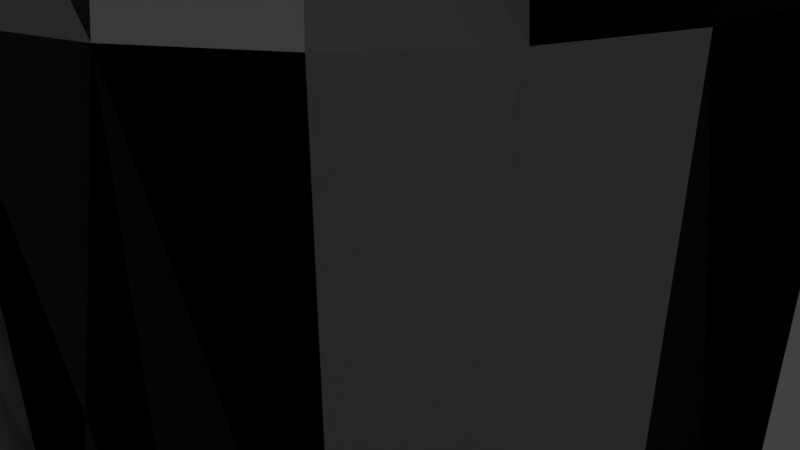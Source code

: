# Source: Model.blend  (saved by Blender 2.79.0; exported with 4.5.12 LTS)
import bpy
from mathutils import Matrix  # noqa: F401  (used for matrix-valued properties, if any)

bpy.ops.wm.read_factory_settings(use_empty=True)
scene = bpy.context.scene
scene.name = 'Scene'

# ---- collections
col_collection_1 = bpy.data.collections.new('Collection 1'); scene.collection.children.link(col_collection_1)

# ---- materials (node trees are filled in below, after node groups)
mat_ludo = bpy.data.materials.new('Ludo')
mat_ludo.alpha_threshold = 0.0
mat_ludo.use_transparent_shadow = False
mat_ludo.roughness = 0.5

# ---- material node trees
mat_ludo.use_nodes = True; mat_ludo.node_tree.nodes.clear()
_N = mat_ludo.node_tree.nodes; _L = mat_ludo.node_tree.links
n0 = _N.new('NodeUndefined'); n0.name = 'Ludo.Output'; n0.location = (630, 730)
n0.label = 'Output'
n0.inputs[1].default_value = 1.0
n1 = _N.new('NodeUndefined'); n1.name = 'Ludo.mainMaterial'; n1.location = (70, 680)
n1.label = 'mainMaterial'
n1.inputs[1].default_value = (0.0, 0.0, 0.0, 1.0)
n1.inputs[2].default_value = 0.0
n1.inputs[3].default_value = (0.0, 0.0, 0.0)
n2 = _N.new('NodeUndefined'); n2.name = 'Ludo.geometry'; n2.location = (-590, 260)
n2.label = 'geometry'
n3 = _N.new('NodeUndefined'); n3.name = 'Ludo.mainTex'; n3.location = (-380, 480)
n3.label = 'mainTex'
_L.new(n2.outputs[4], n3.inputs[0])
_L.new(n3.outputs[1], n1.inputs[0])
_L.new(n1.outputs[0], n0.inputs[0])

# ---- world
world_world = bpy.data.worlds.new('World'); scene.world = world_world
world_world.color = (0.05088, 0.05088, 0.05088)
world_world.use_sun_shadow = False
world_world.sun_shadow_jitter_overblur = 0.0
world_world.cycles.sampling_method = 'MANUAL'

# ---- cameras
cam_camera = bpy.data.cameras.new('Camera')
cam_camera.clip_end = 100.0
cam_camera.lens = 35.0
cam_camera.sensor_width = 32.0
cam_camera.sensor_height = 18.0
cam_camera.ortho_scale = 7.314
cam_camera.dof.focus_distance = 0.0
cam_camera.dof.aperture_fstop = 128.0

# ---- lights
light_lamp = bpy.data.lights.new('Lamp', 'POINT')
light_lamp.transmission_factor = 0.0
light_lamp.cutoff_distance = 30.0
light_lamp.energy = 100.0
light_lamp.shadow_buffer_clip_start = 1.001
light_lamp.shadow_soft_size = 0.1
light_lamp.shadow_maximum_resolution = 0.006
light_lamp.use_absolute_resolution = True

# ---- meshes
me_envelope = bpy.data.meshes.new('envelope')
me_envelope.from_pydata([(-0.5148, 0.001182, 8.948), (7.496e-05, 0.001217, 9.0), (-0.4973, 0.1344, 8.948), (-4.619, 0.0008947, 5.913), (-3.535, 0.0009703, 7.536), (-3.415, 0.916, 7.536), (-4.462, 1.196, 5.913), (-5.0, 0.0008684, 4.0), (-4.83, 1.295, 4.0), (-4.106, 0.000932, -4.613), (-5.0, 0.000869, -2.0), (-4.83, 1.295, -2.0), (-3.966, 1.064, -4.613), (-2.994, 0.00101, -6.771), (-2.892, 0.776, -6.771), (-0.9817, 0.001151, -8.933), (-2.994, 0.00101, -6.771), (-2.892, 0.776, -6.771), (-0.9483, 0.2553, -8.933), (7.984e-05, 0.00122, -9.0), (-0.8502, 0.4921, -8.933), (-2.593, 1.498, -6.771), (-2.892, 0.776, -6.771), (-3.966, 1.064, -4.613), (-3.556, 2.054, -4.613), (-2.593, 1.498, -6.771), (-4.33, 2.501, -2.0), (-4.462, 1.196, 5.913), (-4.001, 2.311, 5.913), (-4.33, 2.501, 4.0), (-3.415, 0.916, 7.536), (-3.062, 1.769, 7.536), (-0.4459, 0.2586, 8.948), (-0.364, 0.3653, 8.948), (-4.001, 2.311, 5.913), (-3.062, 1.769, 7.536), (-2.5, 2.501, 7.536), (-3.267, 3.267, 5.913), (-3.536, 3.537, 4.0), (-3.556, 2.054, -4.613), (-3.536, 3.537, -2.0), (-2.904, 2.905, -4.613), (-2.593, 1.498, -6.771), (-2.117, 2.118, -6.771), (-2.117, 2.118, -6.771), (-0.6942, 0.6954, -8.933), (-0.4909, 0.8515, -8.933), (-1.497, 2.594, -6.771), (-2.117, 2.118, -6.771), (-2.904, 2.905, -4.613), (-2.053, 3.557, -4.613), (-1.497, 2.594, -6.771), (-2.5, 4.331, -2.0), (-3.267, 3.267, 5.913), (-2.31, 4.002, 5.913), (-2.5, 4.331, 4.0), (-2.5, 2.501, 7.536), (-1.768, 3.063, 7.536), (-0.2574, 0.4471, 8.948), (-0.1332, 0.4986, 8.948), (-2.31, 4.002, 5.913), (-1.768, 3.063, 7.536), (-0.9152, 3.416, 7.536), (-1.196, 4.463, 5.913), (-1.294, 4.831, 4.0), (-2.053, 3.557, -4.613), (-1.294, 4.831, -2.0), (-1.063, 3.968, -4.613), (-1.497, 2.594, -6.771), (-0.7751, 2.893, -6.771), (-0.7751, 2.893, -6.771), (-0.2541, 0.9496, -8.933), (1.111e-05, 0.983, -8.933), (-0.0001299, 2.996, -6.771), (-0.7751, 2.893, -6.771), (-1.063, 3.968, -4.613), (-0.0002082, 4.108, -4.613), (-0.0001299, 2.996, -6.771), (-0.0002713, 5.001, -2.0), (-1.196, 4.463, 5.913), (-0.0002472, 4.621, 5.913), (-0.0002729, 5.001, 4.0), (-0.9152, 3.416, 7.536), (-0.0001721, 3.537, 7.536), (3.851e-05, 0.5161, 8.948), (0.1333, 0.4986, 8.948), (-0.0002472, 4.621, 5.913), (-0.0001721, 3.537, 7.536), (0.9149, 3.416, 7.536), (1.195, 4.463, 5.913), (-0.0002729, 5.001, 4.0), (1.294, 4.831, 4.0), (-0.0002082, 4.108, -4.613), (-0.0002713, 5.001, -2.0), (1.294, 4.831, -2.0), (1.063, 3.968, -4.613), (-0.0001299, 2.996, -6.771), (0.7749, 2.894, -6.771), (0.7749, 2.894, -6.771), (0.2541, 0.9496, -8.933), (0.4909, 0.8515, -8.933), (1.497, 2.594, -6.771), (0.7749, 2.894, -6.771), (1.063, 3.968, -4.613), (2.053, 3.558, -4.613), (1.497, 2.594, -6.771), (2.5, 4.332, -2.0), (1.195, 4.463, 5.913), (2.309, 4.002, 5.913), (2.5, 4.332, 4.0), (0.9149, 3.416, 7.536), (1.768, 3.063, 7.536), (0.2575, 0.4471, 8.948), (0.3641, 0.3653, 8.948), (2.309, 4.002, 5.913), (1.768, 3.063, 7.536), (2.5, 2.501, 7.536), (3.266, 3.268, 5.913), (3.535, 3.537, 4.0), (2.053, 3.558, -4.613), (3.535, 3.537, -2.0), (2.903, 2.905, -4.613), (1.497, 2.594, -6.771), (2.117, 2.119, -6.771), (2.117, 2.119, -6.771), (0.6943, 0.6955, -8.933), (0.8503, 0.4922, -8.933), (2.593, 1.499, -6.771), (2.117, 2.119, -6.771), (2.903, 2.905, -4.613), (3.556, 2.055, -4.613), (2.593, 1.499, -6.771), (4.33, 2.502, -2.0), (3.266, 3.268, 5.913), (4.0, 2.311, 5.913), (4.33, 2.502, 4.0), (2.5, 2.501, 7.536), (3.062, 1.769, 7.536), (0.446, 0.2587, 8.948), (0.4974, 0.1345, 8.948), (4.0, 2.311, 5.913), (3.062, 1.769, 7.536), (3.415, 0.9165, 7.536), (4.462, 1.197, 5.913), (4.83, 1.296, 4.0), (3.556, 2.055, -4.613), (4.83, 1.296, -2.0), (3.966, 1.064, -4.613), (2.593, 1.499, -6.771), (2.892, 0.7764, -6.771), (2.892, 0.7764, -6.771), (0.9484, 0.2554, -8.933), (0.9819, 0.001288, -8.933), (2.994, 0.001428, -6.771), (2.892, 0.7764, -6.771), (3.966, 1.064, -4.613), (4.106, 0.001506, -4.613), (2.994, 0.001428, -6.771), (5.0, 0.001567, -2.0), (4.462, 1.197, 5.913), (4.619, 0.00154, 5.913), (5.0, 0.001567, 4.0), (3.415, 0.9165, 7.536), (3.536, 0.001464, 7.536), (0.515, 0.001254, 8.948), (0.4974, -0.132, 8.948), (4.619, 0.00154, 5.913), (3.536, 0.001464, 7.536), (3.415, -0.9136, 7.536), (4.462, -1.194, 5.913), (4.83, -1.293, 4.0), (4.106, 0.001506, -4.613), (4.83, -1.293, -2.0), (3.967, -1.061, -4.613), (2.994, 0.001428, -6.771), (2.892, -0.7736, -6.771), (2.892, -0.7736, -6.771), (0.9485, -0.2528, -8.933), (0.8504, -0.4896, -8.933), (2.593, -1.496, -6.771), (2.892, -0.7736, -6.771), (3.967, -1.061, -4.613), (3.556, -2.052, -4.613), (2.593, -1.496, -6.771), (4.33, -2.498, -2.0), (4.462, -1.194, 5.913), (4.001, -2.308, 5.913), (4.33, -2.498, 4.0), (3.415, -0.9136, 7.536), (3.062, -1.766, 7.536), (0.446, -0.2562, 8.948), (0.3642, -0.3628, 8.948), (4.001, -2.308, 5.913), (3.062, -1.766, 7.536), (2.5, -2.499, 7.536), (3.267, -3.265, 5.913), (3.536, -3.534, 4.0), (3.556, -2.052, -4.613), (3.536, -3.534, -2.0), (2.904, -2.902, -4.613), (2.593, -1.496, -6.771), (2.118, -2.116, -6.771), (2.118, -2.116, -6.771), (0.6944, -0.693, -8.933), (0.491, -0.849, -8.933), (1.497, -2.592, -6.771), (2.118, -2.116, -6.771), (2.904, -2.902, -4.613), (2.053, -3.555, -4.613), (1.497, -2.592, -6.771), (2.5, -4.329, -2.0), (3.267, -3.265, 5.913), (2.31, -3.999, 5.913), (2.5, -4.329, 4.0), (2.5, -2.499, 7.536), (1.768, -3.061, 7.536), (0.2576, -0.4447, 8.948), (0.1334, -0.4961, 8.948), (2.31, -3.999, 5.913), (1.768, -3.061, 7.536), (0.9154, -3.414, 7.536), (1.196, -4.461, 5.913), (1.295, -4.828, 4.0), (2.053, -3.555, -4.613), (1.295, -4.828, -2.0), (1.063, -3.965, -4.613), (1.497, -2.592, -6.771), (0.7753, -2.891, -6.771), (0.7753, -2.891, -6.771), (0.2543, -0.9471, -8.933), (0.0001478, -0.9806, -8.933), (0.0002874, -2.993, -6.771), (0.7753, -2.891, -6.771), (1.063, -3.965, -4.613), (0.0003641, -4.105, -4.613), (0.0002874, -2.993, -6.771), (0.0004251, -4.999, -2.0), (1.196, -4.461, 5.913), (0.0003966, -4.618, 5.913), (0.0004235, -4.999, 4.0), (0.9154, -3.414, 7.536), (0.0003207, -3.534, 7.536), (0.0001102, -0.5137, 8.948), (-0.1332, -0.4961, 8.948), (0.0003966, -4.618, 5.913), (0.0003207, -3.534, 7.536), (-0.9148, -3.414, 7.536), (-1.195, -4.461, 5.913), (-1.294, -4.828, 4.0), (0.0003641, -4.105, -4.613), (-1.294, -4.828, -2.0), (-1.062, -3.965, -4.613), (0.0002874, -2.993, -6.771), (-0.7747, -2.891, -6.771), (-0.7747, -2.891, -6.771), (-0.254, -0.9472, -8.933), (-0.4908, -0.8491, -8.933), (-1.497, -2.592, -6.771), (-0.7747, -2.891, -6.771), (-1.062, -3.965, -4.613), (-2.053, -3.555, -4.613), (-1.497, -2.592, -6.771), (-2.5, -4.329, -2.0), (-1.195, -4.461, 5.913), (-2.309, -3.999, 5.913), (-2.5, -4.329, 4.0), (-0.9148, -3.414, 7.536), (-1.767, -3.061, 7.536), (-0.2573, -0.4447, 8.948), (-0.364, -0.3629, 8.948), (-2.309, -3.999, 5.913), (-1.767, -3.061, 7.536), (-2.5, -2.499, 7.536), (-3.266, -3.265, 5.913), (-3.535, -3.535, 4.0), (-2.053, -3.555, -4.613), (-3.535, -3.535, -2.0), (-2.903, -2.903, -4.613), (-1.497, -2.592, -6.771), (-2.117, -2.116, -6.771), (-2.117, -2.116, -6.771), (-0.6941, -0.6931, -8.933), (-0.8502, -0.4897, -8.933), (-2.593, -1.496, -6.771), (-2.117, -2.116, -6.771), (-2.903, -2.903, -4.613), (-3.556, -2.052, -4.613), (-2.593, -1.496, -6.771), (-4.33, -2.499, -2.0), (-3.266, -3.265, 5.913), (-4.0, -2.309, 5.913), (-4.33, -2.499, 4.0), (-2.5, -2.499, 7.536), (-3.062, -1.767, 7.536), (-0.4458, -0.2563, 8.948), (-0.4973, -0.1321, 8.948), (-4.0, -2.309, 5.913), (-3.062, -1.767, 7.536), (-3.415, -0.9141, 7.536), (-4.462, -1.195, 5.913), (-4.829, -1.293, 4.0), (-3.556, -2.052, -4.613), (-4.829, -1.293, -2.0), (-3.966, -1.062, -4.613), (-2.593, -1.496, -6.771), (-2.892, -0.774, -6.771), (-2.892, -0.774, -6.771), (-0.9483, -0.253, -8.933), (-2.892, -0.774, -6.771), (-3.966, -1.062, -4.613), (-4.106, 0.000932, -4.613), (-2.994, 0.00101, -6.771), (-4.462, -1.195, 5.913), (-4.619, 0.0008947, 5.913), (-3.415, -0.9141, 7.536), (-3.535, 0.0009703, 7.536), (-3.535, 0.0009703, 7.536), (-1.947, 0.001081, 8.449), (-1.881, 0.505, 8.449), (-3.415, 0.916, 7.536), (-1.686, 0.9746, 8.449), (-3.062, 1.769, 7.536), (-1.377, 1.378, 8.449), (-2.5, 2.501, 7.536), (-0.9736, 1.687, 8.449), (-1.768, 3.063, 7.536), (-0.504, 1.882, 8.449), (-0.9152, 3.416, 7.536), (-6.131e-05, 1.948, 8.449), (-0.0001721, 3.537, 7.536), (0.5039, 1.882, 8.449), (0.9149, 3.416, 7.536), (0.9735, 1.687, 8.449), (1.768, 3.063, 7.536), (1.377, 1.378, 8.449), (2.5, 2.501, 7.536), (1.686, 0.9748, 8.449), (3.062, 1.769, 7.536), (1.881, 0.5053, 8.449), (3.415, 0.9165, 7.536), (1.947, 0.001353, 8.449), (3.536, 0.001464, 7.536), (1.881, -0.5026, 8.449), (3.415, -0.9136, 7.536), (1.686, -0.9722, 8.449), (3.062, -1.766, 7.536), (1.377, -1.375, 8.449), (2.5, -2.499, 7.536), (0.9737, -1.685, 8.449), (1.768, -3.061, 7.536), (0.5041, -1.879, 8.449), (0.9154, -3.414, 7.536), (0.0002099, -1.946, 8.449), (0.0003207, -3.534, 7.536), (-0.5037, -1.879, 8.449), (-0.9148, -3.414, 7.536), (-0.9733, -1.685, 8.449), (-1.767, -3.061, 7.536), (-1.377, -1.376, 8.449), (-2.5, -2.499, 7.536), (-1.686, -0.9724, 8.449), (-3.062, -1.767, 7.536), (-1.881, -0.5028, 8.449), (-3.415, -0.9141, 7.536)], [], [(0, 1, 2), (4, 5, 3), (5, 6, 3), (3, 6, 7), (6, 8, 7), (10, 11, 9), (11, 12, 9), (9, 12, 13), (12, 14, 13), (16, 17, 15), (17, 18, 15), (15, 18, 19), (18, 20, 19), (17, 21, 18), (21, 20, 18), (23, 24, 22), (24, 25, 22), (11, 26, 23), (26, 24, 23), (27, 28, 8), (28, 29, 8), (30, 31, 27), (31, 28, 27), (1, 32, 2), (1, 33, 32), (35, 36, 34), (36, 37, 34), (34, 37, 29), (37, 38, 29), (26, 40, 39), (40, 41, 39), (39, 41, 42), (41, 43, 42), (21, 44, 20), (44, 45, 20), (20, 45, 19), (45, 46, 19), (44, 47, 45), (47, 46, 45), (49, 50, 48), (50, 51, 48), (40, 52, 49), (52, 50, 49), (53, 54, 38), (54, 55, 38), (56, 57, 53), (57, 54, 53), (1, 58, 33), (1, 59, 58), (61, 62, 60), (62, 63, 60), (60, 63, 55), (63, 64, 55), (52, 66, 65), (66, 67, 65), (65, 67, 68), (67, 69, 68), (47, 70, 46), (70, 71, 46), (46, 71, 19), (71, 72, 19), (70, 73, 71), (73, 72, 71), (75, 76, 74), (76, 77, 74), (66, 78, 75), (78, 76, 75), (79, 80, 64), (80, 81, 64), (82, 83, 79), (83, 80, 79), (1, 84, 59), (1, 85, 84), (87, 88, 86), (88, 89, 86), (86, 89, 90), (89, 91, 90), (93, 94, 92), (94, 95, 92), (92, 95, 96), (95, 97, 96), (73, 98, 72), (98, 99, 72), (72, 99, 19), (99, 100, 19), (98, 101, 99), (101, 100, 99), (103, 104, 102), (104, 105, 102), (94, 106, 103), (106, 104, 103), (107, 108, 91), (108, 109, 91), (110, 111, 107), (111, 108, 107), (1, 112, 85), (1, 113, 112), (115, 116, 114), (116, 117, 114), (114, 117, 109), (117, 118, 109), (106, 120, 119), (120, 121, 119), (119, 121, 122), (121, 123, 122), (101, 124, 100), (124, 125, 100), (100, 125, 19), (125, 126, 19), (124, 127, 125), (127, 126, 125), (129, 130, 128), (130, 131, 128), (120, 132, 129), (132, 130, 129), (133, 134, 118), (134, 135, 118), (136, 137, 133), (137, 134, 133), (1, 138, 113), (1, 139, 138), (141, 142, 140), (142, 143, 140), (140, 143, 135), (143, 144, 135), (132, 146, 145), (146, 147, 145), (145, 147, 148), (147, 149, 148), (127, 150, 126), (150, 151, 126), (126, 151, 19), (151, 152, 19), (150, 153, 151), (153, 152, 151), (155, 156, 154), (156, 157, 154), (146, 158, 155), (158, 156, 155), (159, 160, 144), (160, 161, 144), (162, 163, 159), (163, 160, 159), (1, 164, 139), (1, 165, 164), (167, 168, 166), (168, 169, 166), (166, 169, 161), (169, 170, 161), (158, 172, 171), (172, 173, 171), (171, 173, 174), (173, 175, 174), (153, 176, 152), (176, 177, 152), (152, 177, 19), (177, 178, 19), (176, 179, 177), (179, 178, 177), (181, 182, 180), (182, 183, 180), (172, 184, 181), (184, 182, 181), (185, 186, 170), (186, 187, 170), (188, 189, 185), (189, 186, 185), (1, 190, 165), (1, 191, 190), (193, 194, 192), (194, 195, 192), (192, 195, 187), (195, 196, 187), (184, 198, 197), (198, 199, 197), (197, 199, 200), (199, 201, 200), (179, 202, 178), (202, 203, 178), (178, 203, 19), (203, 204, 19), (202, 205, 203), (205, 204, 203), (207, 208, 206), (208, 209, 206), (198, 210, 207), (210, 208, 207), (211, 212, 196), (212, 213, 196), (214, 215, 211), (215, 212, 211), (1, 216, 191), (1, 217, 216), (219, 220, 218), (220, 221, 218), (218, 221, 213), (221, 222, 213), (210, 224, 223), (224, 225, 223), (223, 225, 226), (225, 227, 226), (205, 228, 204), (228, 229, 204), (204, 229, 19), (229, 230, 19), (228, 231, 229), (231, 230, 229), (233, 234, 232), (234, 235, 232), (224, 236, 233), (236, 234, 233), (237, 238, 222), (238, 239, 222), (240, 241, 237), (241, 238, 237), (1, 242, 217), (1, 243, 242), (245, 246, 244), (246, 247, 244), (244, 247, 239), (247, 248, 239), (236, 250, 249), (250, 251, 249), (249, 251, 252), (251, 253, 252), (231, 254, 230), (254, 255, 230), (230, 255, 19), (255, 256, 19), (254, 257, 255), (257, 256, 255), (259, 260, 258), (260, 261, 258), (250, 262, 259), (262, 260, 259), (263, 264, 248), (264, 265, 248), (266, 267, 263), (267, 264, 263), (1, 268, 243), (1, 269, 268), (271, 272, 270), (272, 273, 270), (270, 273, 265), (273, 274, 265), (262, 276, 275), (276, 277, 275), (275, 277, 278), (277, 279, 278), (257, 280, 256), (280, 281, 256), (256, 281, 19), (281, 282, 19), (280, 283, 281), (283, 282, 281), (285, 286, 284), (286, 287, 284), (276, 288, 285), (288, 286, 285), (289, 290, 274), (290, 291, 274), (292, 293, 289), (293, 290, 289), (1, 294, 269), (1, 295, 294), (297, 298, 296), (298, 299, 296), (296, 299, 291), (299, 300, 291), (288, 302, 301), (302, 303, 301), (301, 303, 304), (303, 305, 304), (283, 306, 282), (306, 307, 282), (282, 307, 19), (15, 19, 307), (15, 307, 16), (307, 306, 16), (309, 310, 308), (310, 311, 308), (302, 10, 309), (10, 310, 309), (312, 313, 300), (313, 7, 300), (314, 315, 312), (315, 313, 312), (1, 0, 295), (239, 248, 236), (248, 250, 236), (222, 239, 224), (239, 236, 224), (213, 222, 210), (222, 224, 210), (196, 213, 198), (213, 210, 198), (187, 196, 184), (196, 198, 184), (170, 187, 172), (187, 184, 172), (161, 170, 158), (170, 172, 158), (144, 161, 146), (161, 158, 146), (135, 144, 132), (144, 146, 132), (118, 135, 120), (135, 132, 120), (109, 118, 106), (118, 120, 106), (91, 109, 94), (109, 106, 94), (90, 91, 93), (91, 94, 93), (64, 81, 66), (81, 78, 66), (55, 64, 52), (64, 66, 52), (38, 55, 40), (55, 52, 40), (29, 38, 26), (38, 40, 26), (8, 29, 11), (29, 26, 11), (7, 8, 10), (8, 11, 10), (302, 300, 10), (300, 7, 10), (291, 300, 288), (300, 302, 288), (274, 291, 276), (291, 288, 276), (265, 274, 262), (274, 276, 262), (248, 265, 250), (265, 262, 250), (317, 318, 316), (318, 319, 316), (0, 2, 317), (2, 318, 317), (318, 320, 319), (320, 321, 319), (2, 32, 318), (32, 320, 318), (320, 322, 321), (322, 323, 321), (32, 33, 320), (33, 322, 320), (322, 324, 323), (324, 325, 323), (33, 58, 322), (58, 324, 322), (324, 326, 325), (326, 327, 325), (58, 59, 324), (59, 326, 324), (326, 328, 327), (328, 329, 327), (59, 84, 326), (84, 328, 326), (328, 330, 329), (330, 331, 329), (84, 85, 328), (85, 330, 328), (330, 332, 331), (332, 333, 331), (85, 112, 330), (112, 332, 330), (332, 334, 333), (334, 335, 333), (112, 113, 332), (113, 334, 332), (334, 336, 335), (336, 337, 335), (113, 138, 334), (138, 336, 334), (336, 338, 337), (338, 339, 337), (138, 139, 336), (139, 338, 336), (338, 340, 339), (340, 341, 339), (139, 164, 338), (164, 340, 338), (340, 342, 341), (342, 343, 341), (164, 165, 340), (165, 342, 340), (342, 344, 343), (344, 345, 343), (165, 190, 342), (190, 344, 342), (344, 346, 345), (346, 347, 345), (190, 191, 344), (191, 346, 344), (346, 348, 347), (348, 349, 347), (191, 216, 346), (216, 348, 346), (348, 350, 349), (350, 351, 349), (216, 217, 348), (217, 350, 348), (350, 352, 351), (352, 353, 351), (217, 242, 350), (242, 352, 350), (352, 354, 353), (354, 355, 353), (242, 243, 352), (243, 354, 352), (354, 356, 355), (356, 357, 355), (243, 268, 354), (268, 356, 354), (356, 358, 357), (358, 359, 357), (268, 269, 356), (269, 358, 356), (358, 360, 359), (360, 361, 359), (269, 294, 358), (294, 360, 358), (360, 362, 361), (362, 363, 361), (294, 295, 360), (295, 362, 360), (362, 317, 363), (317, 316, 363), (295, 0, 362), (0, 317, 362)])
me_envelope.polygons.foreach_set('use_smooth', [True] * 432)
_uv = me_envelope.uv_layers.new(name='UV')
_uv.uv.foreach_set('vector', [0.1875, 0.7695, 0.1855, 0.75, 0.1914, 0.7695, 0.2439, 0.4814, 0.2144, 0.4814, 0.2484, 0.4193, 0.2144, 0.4814, 0.2099, 0.4193, 0.2484, 0.4193, 0.2484, 0.4193, 0.2099, 0.4193, 0.25, 0.357, 0.2099, 0.4193, 0.2083, 0.357, 0.25, 0.357, 0.25, 0.1655, 0.2083, 0.1655, 0.2463, 0.07738, 0.2083, 0.1655, 0.2121, 0.07738, 0.2463, 0.07738, 0.2463, 0.07738, 0.2121, 0.07738, 0.2416, 3.518e-05, 0.2121, 0.07738, 0.2167, 3.538e-05, 0.2416, 3.518e-05, 0.4824, 0.75, 0.4902, 0.7148, 0.6016, 0.75, 0.4902, 0.7148, 0.6035, 0.7441, 0.6016, 0.75, 0.6016, 0.75, 0.6035, 0.7441, 0.623, 0.75, 0.6035, 0.7441, 0.6035, 0.7383, 0.623, 0.75, 0.4902, 0.7148, 0.5059, 0.6816, 0.6035, 0.7441, 0.5059, 0.6816, 0.6035, 0.7383, 0.6035, 0.7441, 0.2046, 0.07738, 0.1704, 0.07738, 0.2, 3.485e-05, 0.1704, 0.07738, 0.175, 3.507e-05, 0.2, 3.485e-05, 0.2083, 0.1655, 0.1667, 0.1655, 0.2046, 0.07738, 0.1667, 0.1655, 0.1704, 0.07738, 0.2046, 0.07738, 0.2067, 0.4193, 0.1683, 0.4193, 0.2083, 0.357, 0.1683, 0.4193, 0.1667, 0.357, 0.2083, 0.357, 0.2022, 0.4814, 0.1728, 0.4814, 0.2067, 0.4193, 0.1728, 0.4814, 0.1683, 0.4193, 0.2067, 0.4193, 0.1855, 0.75, 0.1953, 0.7676, 0.1914, 0.7695, 0.1855, 0.75, 0.1992, 0.7637, 0.1953, 0.7676, 0.1606, 0.4814, 0.1311, 0.4814, 0.1651, 0.4193, 0.1311, 0.4814, 0.1266, 0.4193, 0.1651, 0.4193, 0.1651, 0.4193, 0.1266, 0.4193, 0.1667, 0.357, 0.1266, 0.4193, 0.125, 0.357, 0.1667, 0.357, 0.1667, 0.1655, 0.125, 0.1655, 0.1629, 0.07738, 0.125, 0.1655, 0.1287, 0.07738, 0.1629, 0.07738, 0.1629, 0.07738, 0.1287, 0.07738, 0.1583, 3.599e-05, 0.1287, 0.07738, 0.1334, 3.608e-05, 0.1583, 3.599e-05, 0.5059, 0.6816, 0.5273, 0.6543, 0.6035, 0.7383, 0.5273, 0.6543, 0.6074, 0.7344, 0.6035, 0.7383, 0.6035, 0.7383, 0.6074, 0.7344, 0.623, 0.75, 0.6074, 0.7344, 0.6133, 0.7305, 0.623, 0.75, 0.5273, 0.6543, 0.5547, 0.6328, 0.6074, 0.7344, 0.5547, 0.6328, 0.6133, 0.7305, 0.6074, 0.7344, 0.1213, 0.07738, 0.08706, 0.07738, 0.1166, 3.628e-05, 0.08706, 0.07738, 0.09169, 3.614e-05, 0.1166, 3.628e-05, 0.125, 0.1655, 0.08333, 0.1655, 0.1213, 0.07738, 0.08333, 0.1655, 0.08706, 0.07738, 0.1213, 0.07738, 0.1234, 0.4193, 0.08492, 0.4193, 0.125, 0.357, 0.08492, 0.4193, 0.08333, 0.357, 0.125, 0.357, 0.1189, 0.4814, 0.08944, 0.4814, 0.1234, 0.4193, 0.08944, 0.4814, 0.08492, 0.4193, 0.1234, 0.4193, 0.1855, 0.75, 0.2031, 0.7598, 0.1992, 0.7637, 0.1855, 0.75, 0.2051, 0.7559, 0.2031, 0.7598, 0.07723, 0.4814, 0.04777, 0.4814, 0.08175, 0.4193, 0.04777, 0.4814, 0.04325, 0.4193, 0.08175, 0.4193, 0.08175, 0.4193, 0.04325, 0.4193, 0.08333, 0.357, 0.04325, 0.4193, 0.04167, 0.357, 0.08333, 0.357, 0.08333, 0.1655, 0.04167, 0.1655, 0.07961, 0.07738, 0.04167, 0.1655, 0.04539, 0.07738, 0.07961, 0.07738, 0.07961, 0.07738, 0.04539, 0.07738, 0.07497, 3.907e-05, 0.04539, 0.07738, 0.05002, 3.932e-05, 0.07497, 3.907e-05, 0.5547, 0.6328, 0.5879, 0.6191, 0.6133, 0.7305, 0.5879, 0.6191, 0.6172, 0.7266, 0.6133, 0.7305, 0.6133, 0.7305, 0.6172, 0.7266, 0.623, 0.75, 0.6172, 0.7266, 0.623, 0.7266, 0.623, 0.75, 0.5879, 0.6191, 0.623, 0.6152, 0.6172, 0.7266, 0.623, 0.6152, 0.623, 0.7266, 0.6172, 0.7266, 0.03794, 0.07738, 0.003723, 0.07738, 0.03331, 3.308e-05, 0.003723, 0.07738, 0.008355, 3.339e-05, 0.03331, 3.308e-05, 0.04167, 0.1655, 0.0, 0.1655, 0.03794, 0.07738, 0.0, 0.1655, 0.003723, 0.07738, 0.03794, 0.07738, 0.04008, 0.4193, 0.001587, 0.4193, 0.04167, 0.357, 0.001587, 0.4193, 6.705e-07, 0.357, 0.04167, 0.357, 0.03557, 0.4814, 0.006104, 0.4814, 0.04008, 0.4193, 0.006104, 0.4814, 0.001587, 0.4193, 0.04008, 0.4193, 0.1855, 0.75, 0.2051, 0.75, 0.2051, 0.7559, 0.1855, 0.75, 0.2051, 0.7441, 0.2051, 0.75, 0.9939, 0.4814, 0.9644, 0.4814, 0.9984, 0.4193, 0.9644, 0.4814, 0.9599, 0.4193, 0.9984, 0.4193, 0.9984, 0.4193, 0.9599, 0.4193, 1.0, 0.357, 0.9599, 0.4193, 0.9583, 0.357, 1.0, 0.357, 1.0, 0.1655, 0.9583, 0.1655, 0.9963, 0.07743, 0.9583, 0.1655, 0.9621, 0.07743, 0.9963, 0.07743, 0.9963, 0.07743, 0.9621, 0.07743, 0.9917, 8.561e-05, 0.9621, 0.07743, 0.9667, 8.402e-05, 0.9917, 8.561e-05, 0.623, 0.6152, 0.6562, 0.6191, 0.623, 0.7266, 0.6562, 0.6191, 0.6309, 0.7266, 0.623, 0.7266, 0.623, 0.7266, 0.6309, 0.7266, 0.623, 0.75, 0.6309, 0.7266, 0.6348, 0.7305, 0.623, 0.75, 0.6562, 0.6191, 0.6895, 0.6328, 0.6309, 0.7266, 0.6895, 0.6328, 0.6348, 0.7305, 0.6309, 0.7266, 0.9546, 0.07743, 0.9204, 0.07742, 0.95, 8.344e-05, 0.9204, 0.07742, 0.925, 8.196e-05, 0.95, 8.344e-05, 0.9583, 0.1655, 0.9167, 0.1655, 0.9546, 0.07743, 0.9167, 0.1655, 0.9204, 0.07742, 0.9546, 0.07743, 0.9567, 0.4193, 0.9182, 0.4193, 0.9583, 0.357, 0.9182, 0.4193, 0.9167, 0.357, 0.9583, 0.357, 0.9522, 0.4814, 0.9228, 0.4814, 0.9567, 0.4193, 0.9228, 0.4814, 0.9182, 0.4193, 0.9567, 0.4193, 0.1855, 0.75, 0.2031, 0.7402, 0.2051, 0.7441, 0.1855, 0.75, 0.1992, 0.7363, 0.2031, 0.7402, 0.9105, 0.4814, 0.8811, 0.4814, 0.9151, 0.4193, 0.8811, 0.4814, 0.8766, 0.4193, 0.9151, 0.4193, 0.9151, 0.4193, 0.8766, 0.4193, 0.9167, 0.357, 0.8766, 0.4193, 0.875, 0.357, 0.9167, 0.357, 0.9167, 0.1655, 0.875, 0.1655, 0.9129, 0.07743, 0.875, 0.1655, 0.8787, 0.07742, 0.9129, 0.07743, 0.9129, 0.07743, 0.8787, 0.07742, 0.9083, 8.353e-05, 0.8787, 0.07742, 0.8834, 8.25e-05, 0.9083, 8.353e-05, 0.6895, 0.6328, 0.7188, 0.6543, 0.6348, 0.7305, 0.7188, 0.6543, 0.6387, 0.7344, 0.6348, 0.7305, 0.6348, 0.7305, 0.6387, 0.7344, 0.623, 0.75, 0.6387, 0.7344, 0.6426, 0.7383, 0.623, 0.75, 0.7188, 0.6543, 0.7422, 0.6797, 0.6387, 0.7344, 0.7422, 0.6797, 0.6426, 0.7383, 0.6387, 0.7344, 0.8713, 0.07742, 0.8371, 0.07742, 0.8667, 7.841e-05, 0.8371, 0.07742, 0.8417, 7.671e-05, 0.8667, 7.841e-05, 0.875, 0.1655, 0.8333, 0.1655, 0.8713, 0.07742, 0.8333, 0.1655, 0.8371, 0.07742, 0.8713, 0.07742, 0.8734, 0.4193, 0.8349, 0.4193, 0.875, 0.357, 0.8349, 0.4193, 0.8333, 0.357, 0.875, 0.357, 0.8689, 0.4814, 0.8394, 0.4814, 0.8734, 0.4193, 0.8394, 0.4814, 0.8349, 0.4193, 0.8734, 0.4193, 0.1855, 0.75, 0.1953, 0.7344, 0.1992, 0.7363, 0.1855, 0.75, 0.1914, 0.7305, 0.1953, 0.7344, 0.8272, 0.4814, 0.7978, 0.4814, 0.8317, 0.4193, 0.7978, 0.4814, 0.7932, 0.4193, 0.8317, 0.4193, 0.8317, 0.4193, 0.7932, 0.4193, 0.8333, 0.357, 0.7932, 0.4193, 0.7917, 0.357, 0.8333, 0.357, 0.8333, 0.1655, 0.7917, 0.1655, 0.8296, 0.07742, 0.7917, 0.1655, 0.7954, 0.07742, 0.8296, 0.07742, 0.8296, 0.07742, 0.7954, 0.07742, 0.825, 7.577e-05, 0.7954, 0.07742, 0.8, 7.412e-05, 0.825, 7.577e-05, 0.7422, 0.6797, 0.7578, 0.7109, 0.6426, 0.7383, 0.7578, 0.7109, 0.6465, 0.7422, 0.6426, 0.7383, 0.6426, 0.7383, 0.6465, 0.7422, 0.623, 0.75, 0.6465, 0.7422, 0.6465, 0.748, 0.623, 0.75, 0.7578, 0.7109, 0.7656, 0.748, 0.6465, 0.7422, 0.7656, 0.748, 0.6465, 0.748, 0.6465, 0.7422, 0.788, 0.07742, 0.7537, 0.07741, 0.7833, 7.302e-05, 0.7537, 0.07741, 0.7584, 7.13e-05, 0.7833, 7.302e-05, 0.7917, 0.1655, 0.75, 0.1655, 0.788, 0.07742, 0.75, 0.1655, 0.7537, 0.07741, 0.788, 0.07742, 0.7901, 0.4193, 0.7516, 0.4193, 0.7917, 0.357, 0.7516, 0.4193, 0.75, 0.357, 0.7917, 0.357, 0.7855, 0.4814, 0.7561, 0.4814, 0.7901, 0.4193, 0.7561, 0.4814, 0.7516, 0.4193, 0.7901, 0.4193, 0.1855, 0.75, 0.1855, 0.7305, 0.1914, 0.7305, 0.1855, 0.75, 0.1797, 0.7324, 0.1855, 0.7305, 0.7439, 0.4814, 0.7144, 0.4814, 0.7484, 0.4193, 0.7144, 0.4814, 0.7099, 0.4193, 0.7484, 0.4193, 0.7484, 0.4193, 0.7099, 0.4193, 0.75, 0.357, 0.7099, 0.4193, 0.7083, 0.357, 0.75, 0.357, 0.75, 0.1655, 0.7083, 0.1655, 0.7463, 0.07741, 0.7083, 0.1655, 0.7121, 0.07741, 0.7463, 0.07741, 0.7463, 0.07741, 0.7121, 0.07741, 0.7417, 6.951e-05, 0.7121, 0.07741, 0.7167, 6.759e-05, 0.7417, 6.951e-05, 0.7656, 0.748, 0.7578, 0.7832, 0.6465, 0.748, 0.7578, 0.7832, 0.6445, 0.752, 0.6465, 0.748, 0.6465, 0.748, 0.6445, 0.752, 0.623, 0.75, 0.6445, 0.752, 0.6445, 0.7598, 0.623, 0.75, 0.7578, 0.7832, 0.7422, 0.8164, 0.6445, 0.752, 0.7422, 0.8164, 0.6445, 0.7598, 0.6445, 0.752, 0.7046, 0.07741, 0.6704, 0.07741, 0.7, 6.417e-05, 0.6704, 0.07741, 0.675, 6.198e-05, 0.7, 6.417e-05, 0.7083, 0.1655, 0.6667, 0.1655, 0.7046, 0.07741, 0.6667, 0.1655, 0.6704, 0.07741, 0.7046, 0.07741, 0.7067, 0.4193, 0.6682, 0.4193, 0.7083, 0.357, 0.6682, 0.4193, 0.6667, 0.357, 0.7083, 0.357, 0.7022, 0.4814, 0.6727, 0.4814, 0.7067, 0.4193, 0.6727, 0.4814, 0.6682, 0.4193, 0.7067, 0.4193, 0.1855, 0.75, 0.1758, 0.7324, 0.1797, 0.7324, 0.1855, 0.75, 0.1719, 0.7363, 0.1758, 0.7324, 0.6605, 0.4814, 0.6311, 0.4814, 0.6651, 0.4193, 0.6311, 0.4814, 0.6266, 0.4193, 0.6651, 0.4193, 0.6651, 0.4193, 0.6266, 0.4193, 0.6667, 0.357, 0.6266, 0.4193, 0.625, 0.357, 0.6667, 0.357, 0.6667, 0.1655, 0.625, 0.1655, 0.663, 0.07741, 0.625, 0.1655, 0.6287, 0.0774, 0.663, 0.07741, 0.663, 0.07741, 0.6287, 0.0774, 0.6583, 6.149e-05, 0.6287, 0.0774, 0.6334, 5.939e-05, 0.6583, 6.149e-05, 0.7422, 0.8164, 0.7207, 0.8438, 0.6445, 0.7598, 0.7207, 0.8438, 0.6406, 0.7637, 0.6445, 0.7598, 0.6445, 0.7598, 0.6406, 0.7637, 0.623, 0.75, 0.6406, 0.7637, 0.6348, 0.7676, 0.623, 0.75, 0.7207, 0.8438, 0.6934, 0.8652, 0.6406, 0.7637, 0.6934, 0.8652, 0.6348, 0.7676, 0.6406, 0.7637, 0.6213, 0.0774, 0.5871, 0.0774, 0.6167, 5.798e-05, 0.5871, 0.0774, 0.5917, 5.604e-05, 0.6167, 5.798e-05, 0.625, 0.1655, 0.5833, 0.1655, 0.6213, 0.0774, 0.5833, 0.1655, 0.5871, 0.0774, 0.6213, 0.0774, 0.6234, 0.4193, 0.5849, 0.4193, 0.625, 0.357, 0.5849, 0.4193, 0.5833, 0.357, 0.625, 0.357, 0.6189, 0.4814, 0.5894, 0.4814, 0.6234, 0.4193, 0.5894, 0.4814, 0.5849, 0.4193, 0.6234, 0.4193, 0.1855, 0.75, 0.168, 0.7422, 0.1719, 0.7363, 0.1855, 0.75, 0.166, 0.7461, 0.168, 0.7422, 0.5772, 0.4814, 0.5478, 0.4814, 0.5817, 0.4193, 0.5478, 0.4814, 0.5432, 0.4193, 0.5817, 0.4193, 0.5817, 0.4193, 0.5432, 0.4193, 0.5833, 0.357, 0.5432, 0.4193, 0.5417, 0.357, 0.5833, 0.357, 0.5833, 0.1655, 0.5417, 0.1655, 0.5796, 0.0774, 0.5417, 0.1655, 0.5454, 0.0774, 0.5796, 0.0774, 0.5796, 0.0774, 0.5454, 0.0774, 0.575, 5.398e-05, 0.5454, 0.0774, 0.55, 5.212e-05, 0.575, 5.398e-05, 0.6934, 0.8652, 0.6582, 0.877, 0.6348, 0.7676, 0.6582, 0.877, 0.6309, 0.7695, 0.6348, 0.7676, 0.6348, 0.7676, 0.6309, 0.7695, 0.623, 0.75, 0.6309, 0.7695, 0.625, 0.7715, 0.623, 0.75, 0.6582, 0.877, 0.625, 0.8828, 0.6309, 0.7695, 0.625, 0.8828, 0.625, 0.7715, 0.6309, 0.7695, 0.538, 0.0774, 0.5037, 0.07739, 0.5333, 5.092e-05, 0.5037, 0.07739, 0.5084, 4.902e-05, 0.5333, 5.092e-05, 0.5417, 0.1655, 0.5, 0.1655, 0.538, 0.0774, 0.5, 0.1655, 0.5037, 0.07739, 0.538, 0.0774, 0.5401, 0.4193, 0.5016, 0.4193, 0.5417, 0.357, 0.5016, 0.4193, 0.5, 0.357, 0.5417, 0.357, 0.5356, 0.4814, 0.5061, 0.4814, 0.5401, 0.4193, 0.5061, 0.4814, 0.5016, 0.4193, 0.5401, 0.4193, 0.1855, 0.75, 0.166, 0.752, 0.166, 0.7461, 0.1855, 0.75, 0.168, 0.7559, 0.166, 0.752, 0.4939, 0.4814, 0.4644, 0.4814, 0.4984, 0.4193, 0.4644, 0.4814, 0.4599, 0.4193, 0.4984, 0.4193, 0.4984, 0.4193, 0.4599, 0.4193, 0.5, 0.357, 0.4599, 0.4193, 0.4583, 0.357, 0.5, 0.357, 0.5, 0.1655, 0.4583, 0.1655, 0.4963, 0.07739, 0.4583, 0.1655, 0.4621, 0.07739, 0.4963, 0.07739, 0.4963, 0.07739, 0.4621, 0.07739, 0.4917, 4.616e-05, 0.4621, 0.07739, 0.4667, 4.448e-05, 0.4917, 4.616e-05, 0.625, 0.8828, 0.5898, 0.8789, 0.625, 0.7715, 0.5898, 0.8789, 0.6191, 0.7715, 0.625, 0.7715, 0.625, 0.7715, 0.6191, 0.7715, 0.623, 0.75, 0.6191, 0.7715, 0.6133, 0.7695, 0.623, 0.75, 0.5898, 0.8789, 0.5566, 0.8652, 0.6191, 0.7715, 0.5566, 0.8652, 0.6133, 0.7695, 0.6191, 0.7715, 0.4546, 0.07739, 0.4204, 0.07739, 0.45, 4.356e-05, 0.4204, 0.07739, 0.425, 4.189e-05, 0.45, 4.356e-05, 0.4583, 0.1655, 0.4167, 0.1655, 0.4546, 0.07739, 0.4167, 0.1655, 0.4204, 0.07739, 0.4546, 0.07739, 0.4567, 0.4193, 0.4182, 0.4193, 0.4583, 0.357, 0.4182, 0.4193, 0.4167, 0.357, 0.4583, 0.357, 0.4522, 0.4814, 0.4228, 0.4814, 0.4567, 0.4193, 0.4228, 0.4814, 0.4182, 0.4193, 0.4567, 0.4193, 0.1855, 0.75, 0.168, 0.7598, 0.168, 0.7559, 0.1855, 0.75, 0.1719, 0.7637, 0.168, 0.7598, 0.4106, 0.4814, 0.3811, 0.4814, 0.4151, 0.4193, 0.3811, 0.4814, 0.3766, 0.4193, 0.4151, 0.4193, 0.4151, 0.4193, 0.3766, 0.4193, 0.4167, 0.357, 0.3766, 0.4193, 0.375, 0.357, 0.4167, 0.357, 0.4167, 0.1655, 0.375, 0.1655, 0.413, 0.07738, 0.375, 0.1655, 0.3787, 0.07738, 0.413, 0.07738, 0.413, 0.07738, 0.3787, 0.07738, 0.4083, 3.905e-05, 0.3787, 0.07738, 0.3834, 3.76e-05, 0.4083, 3.905e-05, 0.5566, 0.8652, 0.5293, 0.8457, 0.6133, 0.7695, 0.5293, 0.8457, 0.6074, 0.7656, 0.6133, 0.7695, 0.6133, 0.7695, 0.6074, 0.7656, 0.623, 0.75, 0.6074, 0.7656, 0.6055, 0.7598, 0.623, 0.75, 0.5293, 0.8457, 0.5059, 0.8184, 0.6074, 0.7656, 0.5059, 0.8184, 0.6055, 0.7598, 0.6074, 0.7656, 0.3713, 0.07738, 0.3371, 0.07738, 0.3667, 3.728e-05, 0.3371, 0.07738, 0.3417, 3.565e-05, 0.3667, 3.728e-05, 0.375, 0.1655, 0.3333, 0.1655, 0.3713, 0.07738, 0.3333, 0.1655, 0.3371, 0.07738, 0.3713, 0.07738, 0.3734, 0.4193, 0.3349, 0.4193, 0.375, 0.357, 0.3349, 0.4193, 0.3333, 0.357, 0.375, 0.357, 0.3689, 0.4814, 0.3394, 0.4814, 0.3734, 0.4193, 0.3394, 0.4814, 0.3349, 0.4193, 0.3734, 0.4193, 0.1855, 0.75, 0.1758, 0.7676, 0.1719, 0.7637, 0.1855, 0.75, 0.1816, 0.7695, 0.1758, 0.7676, 0.3272, 0.4814, 0.2978, 0.4814, 0.3317, 0.4193, 0.2978, 0.4814, 0.2932, 0.4193, 0.3317, 0.4193, 0.3317, 0.4193, 0.2932, 0.4193, 0.3333, 0.357, 0.2932, 0.4193, 0.2917, 0.357, 0.3333, 0.357, 0.3333, 0.1655, 0.2917, 0.1655, 0.3296, 0.07738, 0.2917, 0.1655, 0.2954, 0.07738, 0.3296, 0.07738, 0.3296, 0.07738, 0.2954, 0.07738, 0.325, 3.21e-05, 0.2954, 0.07738, 0.3, 3.071e-05, 0.325, 3.21e-05, 0.5059, 0.8184, 0.4902, 0.7871, 0.6055, 0.7598, 0.4902, 0.7871, 0.6016, 0.7559, 0.6055, 0.7598, 0.6055, 0.7598, 0.6016, 0.7559, 0.623, 0.75, 0.6016, 0.75, 0.623, 0.75, 0.6016, 0.7559, 0.6016, 0.75, 0.6016, 0.7559, 0.4824, 0.75, 0.6016, 0.7559, 0.4902, 0.7871, 0.4824, 0.75, 0.2879, 0.07736, 0.2537, 0.07737, 0.2833, 0.0, 0.2537, 0.07737, 0.2583, 3.979e-06, 0.2833, 0.0, 0.2917, 0.1655, 0.25, 0.1655, 0.2879, 0.07736, 0.25, 0.1655, 0.2537, 0.07737, 0.2879, 0.07736, 0.2901, 0.4193, 0.2516, 0.4193, 0.2917, 0.357, 0.2516, 0.4193, 0.25, 0.357, 0.2917, 0.357, 0.2856, 0.4814, 0.2561, 0.4814, 0.2901, 0.4193, 0.2561, 0.4814, 0.2516, 0.4193, 0.2901, 0.4193, 0.1855, 0.75, 0.1875, 0.7695, 0.1816, 0.7695, 0.5, 0.357, 0.4583, 0.357, 0.5, 0.1655, 0.4583, 0.357, 0.4583, 0.1655, 0.5, 0.1655, 0.5417, 0.357, 0.5, 0.357, 0.5417, 0.1655, 0.5, 0.357, 0.5, 0.1655, 0.5417, 0.1655, 0.5833, 0.357, 0.5417, 0.357, 0.5833, 0.1655, 0.5417, 0.357, 0.5417, 0.1655, 0.5833, 0.1655, 0.625, 0.357, 0.5833, 0.357, 0.625, 0.1655, 0.5833, 0.357, 0.5833, 0.1655, 0.625, 0.1655, 0.6667, 0.357, 0.625, 0.357, 0.6667, 0.1655, 0.625, 0.357, 0.625, 0.1655, 0.6667, 0.1655, 0.7083, 0.357, 0.6667, 0.357, 0.7083, 0.1655, 0.6667, 0.357, 0.6667, 0.1655, 0.7083, 0.1655, 0.75, 0.357, 0.7083, 0.357, 0.75, 0.1655, 0.7083, 0.357, 0.7083, 0.1655, 0.75, 0.1655, 0.7917, 0.357, 0.75, 0.357, 0.7917, 0.1655, 0.75, 0.357, 0.75, 0.1655, 0.7917, 0.1655, 0.8333, 0.357, 0.7917, 0.357, 0.8333, 0.1655, 0.7917, 0.357, 0.7917, 0.1655, 0.8333, 0.1655, 0.875, 0.357, 0.8333, 0.357, 0.875, 0.1655, 0.8333, 0.357, 0.8333, 0.1655, 0.875, 0.1655, 0.9167, 0.357, 0.875, 0.357, 0.9167, 0.1655, 0.875, 0.357, 0.875, 0.1655, 0.9167, 0.1655, 0.9583, 0.357, 0.9167, 0.357, 0.9583, 0.1655, 0.9167, 0.357, 0.9167, 0.1655, 0.9583, 0.1655, 1.0, 0.357, 0.9583, 0.357, 1.0, 0.1655, 0.9583, 0.357, 0.9583, 0.1655, 1.0, 0.1655, 0.04167, 0.357, 6.705e-07, 0.357, 0.04167, 0.1655, 6.705e-07, 0.357, 0.0, 0.1655, 0.04167, 0.1655, 0.08333, 0.357, 0.04167, 0.357, 0.08333, 0.1655, 0.04167, 0.357, 0.04167, 0.1655, 0.08333, 0.1655, 0.125, 0.357, 0.08333, 0.357, 0.125, 0.1655, 0.08333, 0.357, 0.08333, 0.1655, 0.125, 0.1655, 0.1667, 0.357, 0.125, 0.357, 0.1667, 0.1655, 0.125, 0.357, 0.125, 0.1655, 0.1667, 0.1655, 0.2083, 0.357, 0.1667, 0.357, 0.2083, 0.1655, 0.1667, 0.357, 0.1667, 0.1655, 0.2083, 0.1655, 0.25, 0.357, 0.2083, 0.357, 0.25, 0.1655, 0.2083, 0.357, 0.2083, 0.1655, 0.25, 0.1655, 0.2917, 0.1655, 0.2917, 0.357, 0.25, 0.1655, 0.2917, 0.357, 0.25, 0.357, 0.25, 0.1655, 0.3333, 0.357, 0.2917, 0.357, 0.3333, 0.1655, 0.2917, 0.357, 0.2917, 0.1655, 0.3333, 0.1655, 0.375, 0.357, 0.3333, 0.357, 0.375, 0.1655, 0.3333, 0.357, 0.3333, 0.1655, 0.375, 0.1655, 0.4167, 0.357, 0.375, 0.357, 0.4167, 0.1655, 0.375, 0.357, 0.375, 0.1655, 0.4167, 0.1655, 0.4583, 0.357, 0.4167, 0.357, 0.4583, 0.1655, 0.4167, 0.357, 0.4167, 0.1655, 0.4583, 0.1655, 0.1855, 0.832, 0.207, 0.8301, 0.1855, 0.916, 0.207, 0.8301, 0.2285, 0.9121, 0.1855, 0.916, 0.1875, 0.7695, 0.1914, 0.7695, 0.1855, 0.832, 0.1914, 0.7695, 0.207, 0.8301, 0.1855, 0.832, 0.207, 0.8301, 0.2266, 0.8223, 0.2285, 0.9121, 0.2266, 0.8223, 0.2695, 0.8926, 0.2285, 0.9121, 0.1914, 0.7695, 0.1953, 0.7676, 0.207, 0.8301, 0.1953, 0.7676, 0.2266, 0.8223, 0.207, 0.8301, 0.2266, 0.8223, 0.2441, 0.8086, 0.2695, 0.8926, 0.2441, 0.8086, 0.3008, 0.8691, 0.2695, 0.8926, 0.1953, 0.7676, 0.1992, 0.7637, 0.2266, 0.8223, 0.1992, 0.7637, 0.2441, 0.8086, 0.2266, 0.8223, 0.2441, 0.8086, 0.2559, 0.793, 0.3008, 0.8691, 0.2559, 0.793, 0.3301, 0.834, 0.3008, 0.8691, 0.1992, 0.7637, 0.2031, 0.7598, 0.2441, 0.8086, 0.2031, 0.7598, 0.2559, 0.793, 0.2441, 0.8086, 0.2559, 0.793, 0.2656, 0.7734, 0.3301, 0.834, 0.2656, 0.7734, 0.3457, 0.793, 0.3301, 0.834, 0.2031, 0.7598, 0.2051, 0.7559, 0.2559, 0.793, 0.2051, 0.7559, 0.2656, 0.7734, 0.2559, 0.793, 0.2656, 0.7734, 0.2676, 0.752, 0.3457, 0.793, 0.2676, 0.752, 0.3516, 0.75, 0.3457, 0.793, 0.2051, 0.7559, 0.2051, 0.75, 0.2656, 0.7734, 0.2051, 0.75, 0.2676, 0.752, 0.2656, 0.7734, 0.2676, 0.752, 0.2656, 0.7285, 0.3516, 0.75, 0.2656, 0.7285, 0.3457, 0.709, 0.3516, 0.75, 0.2051, 0.75, 0.2051, 0.7441, 0.2676, 0.752, 0.2051, 0.7441, 0.2656, 0.7285, 0.2676, 0.752, 0.2656, 0.7285, 0.2578, 0.7109, 0.3457, 0.709, 0.2578, 0.7109, 0.3281, 0.668, 0.3457, 0.709, 0.2051, 0.7441, 0.2031, 0.7402, 0.2656, 0.7285, 0.2031, 0.7402, 0.2578, 0.7109, 0.2656, 0.7285, 0.2578, 0.7109, 0.2441, 0.6934, 0.3281, 0.668, 0.2441, 0.6934, 0.3047, 0.6348, 0.3281, 0.668, 0.2031, 0.7402, 0.1992, 0.7363, 0.2578, 0.7109, 0.1992, 0.7363, 0.2441, 0.6934, 0.2578, 0.7109, 0.2441, 0.6934, 0.2266, 0.6797, 0.3047, 0.6348, 0.2266, 0.6797, 0.2695, 0.6074, 0.3047, 0.6348, 0.1992, 0.7363, 0.1953, 0.7344, 0.2441, 0.6934, 0.1953, 0.7344, 0.2266, 0.6797, 0.2441, 0.6934, 0.2266, 0.6797, 0.209, 0.6699, 0.2695, 0.6074, 0.209, 0.6699, 0.2285, 0.5898, 0.2695, 0.6074, 0.1953, 0.7344, 0.1914, 0.7305, 0.2266, 0.6797, 0.1914, 0.7305, 0.209, 0.6699, 0.2266, 0.6797, 0.209, 0.6699, 0.1875, 0.6699, 0.2285, 0.5898, 0.1875, 0.6699, 0.1855, 0.5859, 0.2285, 0.5898, 0.1914, 0.7305, 0.1855, 0.7305, 0.209, 0.6699, 0.1855, 0.7305, 0.1875, 0.6699, 0.209, 0.6699, 0.1875, 0.6699, 0.1641, 0.6699, 0.1855, 0.5859, 0.1641, 0.6699, 0.1445, 0.5898, 0.1855, 0.5859, 0.1855, 0.7305, 0.1797, 0.7324, 0.1875, 0.6699, 0.1797, 0.7324, 0.1641, 0.6699, 0.1875, 0.6699, 0.1641, 0.6699, 0.1445, 0.6797, 0.1445, 0.5898, 0.1445, 0.6797, 0.1035, 0.6074, 0.1445, 0.5898, 0.1797, 0.7324, 0.1758, 0.7324, 0.1641, 0.6699, 0.1758, 0.7324, 0.1445, 0.6797, 0.1641, 0.6699, 0.1445, 0.6797, 0.1289, 0.6934, 0.1035, 0.6074, 0.1289, 0.6934, 0.06836, 0.6328, 0.1035, 0.6074, 0.1758, 0.7324, 0.1719, 0.7363, 0.1445, 0.6797, 0.1719, 0.7363, 0.1289, 0.6934, 0.1445, 0.6797, 0.1289, 0.6934, 0.1152, 0.709, 0.06836, 0.6328, 0.1152, 0.709, 0.04297, 0.668, 0.06836, 0.6328, 0.1719, 0.7363, 0.168, 0.7422, 0.1289, 0.6934, 0.168, 0.7422, 0.1152, 0.709, 0.1289, 0.6934, 0.1152, 0.709, 0.1055, 0.7285, 0.04297, 0.668, 0.1055, 0.7285, 0.02539, 0.707, 0.04297, 0.668, 0.168, 0.7422, 0.166, 0.7461, 0.1152, 0.709, 0.166, 0.7461, 0.1055, 0.7285, 0.1152, 0.709, 0.1055, 0.7285, 0.1035, 0.75, 0.02539, 0.707, 0.1035, 0.75, 0.01953, 0.75, 0.02539, 0.707, 0.166, 0.7461, 0.166, 0.752, 0.1055, 0.7285, 0.166, 0.752, 0.1035, 0.75, 0.1055, 0.7285, 0.1035, 0.75, 0.1055, 0.7734, 0.01953, 0.75, 0.1055, 0.7734, 0.02539, 0.793, 0.01953, 0.75, 0.166, 0.752, 0.168, 0.7559, 0.1035, 0.75, 0.168, 0.7559, 0.1055, 0.7734, 0.1035, 0.75, 0.1055, 0.7734, 0.1152, 0.791, 0.02539, 0.793, 0.1152, 0.791, 0.04297, 0.834, 0.02539, 0.793, 0.168, 0.7559, 0.168, 0.7598, 0.1055, 0.7734, 0.168, 0.7598, 0.1152, 0.791, 0.1055, 0.7734, 0.1152, 0.791, 0.1289, 0.8086, 0.04297, 0.834, 0.1289, 0.8086, 0.06836, 0.8691, 0.04297, 0.834, 0.168, 0.7598, 0.1719, 0.7637, 0.1152, 0.791, 0.1719, 0.7637, 0.1289, 0.8086, 0.1152, 0.791, 0.1289, 0.8086, 0.1445, 0.8203, 0.06836, 0.8691, 0.1445, 0.8203, 0.1035, 0.8945, 0.06836, 0.8691, 0.1719, 0.7637, 0.1758, 0.7676, 0.1289, 0.8086, 0.1758, 0.7676, 0.1445, 0.8203, 0.1289, 0.8086, 0.1445, 0.8203, 0.1641, 0.8301, 0.1035, 0.8945, 0.1641, 0.8301, 0.1426, 0.9102, 0.1035, 0.8945, 0.1758, 0.7676, 0.1816, 0.7695, 0.1445, 0.8203, 0.1816, 0.7695, 0.1641, 0.8301, 0.1445, 0.8203, 0.1641, 0.8301, 0.1855, 0.832, 0.1426, 0.9102, 0.1855, 0.832, 0.1855, 0.916, 0.1426, 0.9102, 0.1816, 0.7695, 0.1875, 0.7695, 0.1641, 0.8301, 0.1875, 0.7695, 0.1855, 0.832, 0.1641, 0.8301])
me_envelope.materials.append(mat_ludo)
me_envelope.use_remesh_preserve_volume = False
me_envelope.use_remesh_preserve_attributes = False
me_envelope.use_mirror_vertex_groups = False
me_envelope.update()
me_envelope_collider = bpy.data.meshes.new('envelope.collider')
me_envelope_collider.from_pydata([(7.984e-05, 0.00122, -9.0), (0.6943, 0.6955, -8.933), (0.8503, 0.4922, -8.933), (-0.9817, 0.001151, -8.933), (-2.994, 0.00101, -6.771), (-2.892, 0.776, -6.771), (-1.294, -4.828, 4.0), (-2.5, -4.329, -2.0), (-1.294, -4.828, -2.0), (2.5, 4.332, 4.0), (1.294, 4.831, 4.0), (1.195, 4.463, 5.913), (-4.33, 2.501, 4.0), (-3.267, 3.267, 5.913), (-3.536, 3.537, 4.0), (1.768, -3.061, 7.536), (2.5, -2.499, 7.536), (1.377, -1.375, 8.449), (0.4974, -0.132, 8.948), (1.881, -0.5026, 8.449), (0.515, 0.001254, 8.948), (0.9484, 0.2554, -8.933), (-2.892, -0.774, -6.771), (-2.593, -1.496, -6.771), (-3.556, -2.052, -4.613), (0.0004251, -4.999, -2.0), (0.0004235, -4.999, 4.0), (-3.966, -1.062, -4.613), (-0.4458, -0.2563, 8.948), (7.496e-05, 0.001217, 9.0), (-0.4973, -0.1321, 8.948), (0.9819, 0.001288, -8.933), (0.9485, -0.2528, -8.933), (-1.063, 3.968, -4.613), (-0.0002713, 5.001, -2.0), (-0.0002082, 4.108, -4.613), (1.063, 3.968, -4.613), (2.5, 4.332, -2.0), (1.294, 4.831, -2.0), (0.8504, -0.4896, -8.933), (0.6944, -0.693, -8.933), (-3.535, 0.0009703, 7.536), (-4.462, 1.196, 5.913), (-4.619, 0.0008947, 5.913), (-0.4908, -0.8491, -8.933), (-0.254, -0.9472, -8.933), (-3.415, 0.916, 7.536), (1.768, 3.063, 7.536), (0.9735, 1.687, 8.449), (1.377, 1.378, 8.449), (0.491, -0.849, -8.933), (0.2543, -0.9471, -8.933), (-5.0, 0.000869, -2.0), (-3.966, 1.064, -4.613), (-4.106, 0.000932, -4.613), (0.0001478, -0.9806, -8.933), (0.0001102, -0.5137, 8.948), (0.0002099, -1.946, 8.449), (0.1334, -0.4961, 8.948), (-4.83, 1.295, -2.0), (-0.5148, 0.001182, 8.948), (-1.881, -0.5028, 8.449), (3.967, -1.061, -4.613), (4.33, -2.498, -2.0), (3.556, -2.052, -4.613), (-0.9483, 0.2553, -8.933), (0.2576, -0.4447, 8.948), (-0.9483, -0.253, -8.933), (0.2575, 0.4471, 8.948), (0.3641, 0.3653, 8.948), (5.0, 0.001567, -2.0), (5.0, 0.001567, 4.0), (4.83, -1.293, -2.0), (-4.829, -1.293, -2.0), (-2.593, 1.498, -6.771), (-1.947, 0.001081, 8.449), (-0.8502, -0.4897, -8.933), (-4.33, 2.501, -2.0), (-4.83, 1.295, 4.0), (0.0003966, -4.618, 5.913), (-0.8502, 0.4921, -8.933), (2.593, -1.496, -6.771), (2.118, -2.116, -6.771), (0.5041, -1.879, 8.449), (0.0003207, -3.534, 7.536), (-1.294, 4.831, -2.0), (-0.0002729, 5.001, 4.0), (-1.196, 4.463, 5.913), (-0.0001721, 3.537, 7.536), (-0.0002472, 4.621, 5.913), (-1.062, -3.965, -4.613), (-1.497, -2.592, -6.771), (-0.7747, -2.891, -6.771), (3.266, 3.268, 5.913), (2.309, 4.002, 5.913), (-0.6941, -0.6931, -8.933), (4.83, -1.293, 4.0), (4.462, -1.194, 5.913), (-2.309, -3.999, 5.913), (-2.5, -2.499, 7.536), (-3.266, -3.265, 5.913), (-1.881, 0.505, 8.449), (-0.9152, 3.416, 7.536), (-3.556, 2.054, -4.613), (-3.062, -1.767, 7.536), (-3.415, -0.9141, 7.536), (2.5, 2.501, 7.536), (4.462, 1.197, 5.913), (4.0, 2.311, 5.913), (3.415, 0.9165, 7.536), (-0.9148, -3.414, 7.536), (1.196, -4.461, 5.913), (4.83, 1.296, -2.0), (4.619, 0.00154, 5.913), (1.947, 0.001353, 8.449), (3.415, -0.9136, 7.536), (4.001, -2.308, 5.913), (2.904, -2.902, -4.613), (-0.1332, 0.4986, 8.948), (-0.9736, 1.687, 8.449), (-0.2574, 0.4471, 8.948), (-1.686, -0.9724, 8.449), (1.497, -2.592, -6.771), (-1.294, 4.831, 4.0), (-2.117, -2.116, -6.771), (3.535, 3.537, -2.0), (2.903, 2.905, -4.613), (-3.062, 1.769, 7.536), (-4.001, 2.311, 5.913), (0.446, 0.2587, 8.948), (-5.0, 0.0008684, 4.0), (4.33, 2.502, -2.0), (3.556, 2.055, -4.613), (3.966, 1.064, -4.613), (-1.767, -3.061, 7.536), (4.83, 1.296, 4.0), (-6.131e-05, 1.948, 8.449), (1.686, -0.9722, 8.449), (3.062, -1.766, 7.536), (3.536, 0.001464, 7.536), (-0.9733, -1.685, 8.449), (1.063, -3.965, -4.613), (0.0002874, -2.993, -6.771), (0.7753, -2.891, -6.771), (-0.364, 0.3653, 8.948), (-1.377, 1.378, 8.449), (-2.053, -3.555, -4.613), (0.9154, -3.414, 7.536), (-2.903, -2.903, -4.613), (1.295, -4.828, 4.0), (2.892, 0.7764, -6.771), (-2.5, 2.501, 7.536), (-0.2573, -0.4447, 8.948), (-0.5037, -1.879, 8.449), (-0.1332, -0.4961, 8.948), (-1.195, -4.461, 5.913), (-3.536, 3.537, -2.0), (4.33, 2.502, 4.0), (-2.904, 2.905, -4.613), (0.0003641, -4.105, -4.613), (1.497, 2.594, -6.771), (2.117, 2.119, -6.771), (0.4909, 0.8515, -8.933), (-0.4459, 0.2586, 8.948), (0.446, -0.2562, 8.948), (4.106, 0.001506, -4.613), (1.295, -4.828, -2.0), (-3.535, -3.535, -2.0), (0.9149, 3.416, 7.536), (-2.053, 3.557, -4.613), (-2.117, 2.118, -6.771), (-0.6942, 0.6954, -8.933), (-4.829, -1.293, 4.0), (-1.768, 3.063, 7.536), (-4.462, -1.195, 5.913), (2.31, -3.999, 5.913), (-0.4973, 0.1344, 8.948), (3.062, 1.769, 7.536), (1.686, 0.9748, 8.449), (2.994, 0.001428, -6.771), (-0.4909, 0.8515, -8.933), (2.5, -4.329, -2.0), (2.5, -4.329, 4.0), (3.851e-05, 0.5161, 8.948), (0.3642, -0.3628, 8.948), (-4.33, -2.499, -2.0), (-4.33, -2.499, 4.0), (-1.497, 2.594, -6.771), (-4.0, -2.309, 5.913), (-3.535, -3.535, 4.0), (-0.2541, 0.9496, -8.933), (-0.504, 1.882, 8.449), (0.4974, 0.1345, 8.948), (1.881, 0.5053, 8.449), (-0.0001299, 2.996, -6.771), (0.7749, 2.894, -6.771), (1.111e-05, 0.983, -8.933), (-2.5, 4.331, 4.0), (-2.5, 4.331, -2.0), (-2.31, 4.002, 5.913), (0.1333, 0.4986, 8.948), (3.267, -3.265, 5.913), (2.892, -0.7736, -6.771), (2.053, -3.555, -4.613), (0.2541, 0.9496, -8.933), (2.593, 1.499, -6.771), (3.536, -3.534, -2.0), (3.536, -3.534, 4.0), (3.535, 3.537, 4.0), (0.9737, -1.685, 8.449), (2.053, 3.558, -4.613), (-1.377, -1.376, 8.449), (-0.364, -0.3629, 8.948), (4.33, -2.498, 4.0), (-2.5, -4.329, 4.0), (0.5039, 1.882, 8.449), (-0.7751, 2.893, -6.771), (-1.686, 0.9746, 8.449)], [], [(0, 1, 2), (4, 5, 3), (7, 8, 6), (10, 11, 9), (13, 14, 12), (16, 17, 15), (19, 20, 18), (0, 2, 21), (23, 24, 22), (25, 26, 6), (24, 27, 22), (29, 30, 28), (0, 31, 32), (34, 35, 33), (34, 36, 35), (37, 38, 10), (0, 39, 40), (42, 43, 41), (0, 45, 44), (41, 46, 42), (48, 49, 47), (0, 50, 51), (53, 54, 52), (0, 51, 55), (4, 54, 53), (57, 58, 56), (52, 59, 53), (61, 30, 60), (63, 64, 62), (5, 65, 3), (4, 53, 5), (29, 58, 66), (3, 67, 4), (68, 69, 48), (71, 72, 70), (54, 73, 52), (53, 74, 5), (61, 75, 41), (3, 0, 67), (67, 76, 23), (78, 12, 77), (26, 79, 6), (67, 23, 22), (77, 59, 78), (80, 65, 5), (82, 39, 81), (82, 81, 64), (57, 84, 83), (86, 34, 85), (5, 74, 80), (82, 40, 39), (88, 89, 87), (91, 92, 90), (86, 89, 11), (62, 72, 63), (93, 94, 47), (91, 45, 92), (91, 95, 44), (71, 96, 72), (71, 97, 96), (99, 100, 98), (41, 101, 46), (87, 102, 88), (103, 74, 53), (65, 0, 3), (61, 105, 104), (77, 103, 53), (47, 106, 93), (53, 59, 77), (108, 109, 107), (110, 79, 84), (47, 49, 106), (111, 79, 26), (80, 0, 65), (70, 112, 71), (107, 113, 71), (109, 113, 107), (0, 76, 67), (114, 20, 19), (116, 97, 115), (64, 117, 82), (113, 97, 71), (119, 120, 118), (61, 121, 28), (117, 122, 82), (110, 84, 57), (41, 105, 61), (86, 123, 87), (23, 95, 124), (23, 76, 95), (125, 126, 37), (127, 128, 42), (49, 69, 129), (86, 11, 10), (42, 12, 78), (44, 45, 91), (42, 46, 127), (130, 59, 52), (130, 43, 42), (112, 132, 131), (60, 75, 61), (112, 133, 132), (98, 134, 99), (87, 89, 86), (83, 58, 57), (112, 135, 71), (102, 136, 88), (137, 138, 115), (115, 97, 139), (134, 140, 99), (142, 143, 141), (142, 51, 143), (119, 145, 144), (142, 55, 51), (28, 30, 61), (146, 91, 90), (124, 24, 23), (147, 111, 15), (144, 120, 119), (146, 148, 91), (137, 19, 18), (149, 26, 25), (138, 116, 115), (85, 123, 86), (13, 128, 127), (10, 34, 86), (133, 150, 132), (104, 121, 61), (46, 101, 127), (130, 42, 78), (131, 135, 112), (127, 151, 13), (153, 154, 152), (155, 79, 110), (156, 103, 77), (135, 157, 108), (135, 107, 71), (156, 158, 103), (141, 159, 142), (161, 162, 160), (11, 89, 88), (144, 145, 163), (18, 164, 137), (139, 19, 115), (153, 140, 110), (112, 165, 133), (25, 166, 149), (108, 107, 135), (24, 148, 167), (88, 168, 11), (156, 169, 158), (170, 74, 103), (48, 69, 49), (170, 171, 80), (160, 126, 161), (130, 73, 172), (173, 145, 119), (127, 145, 151), (111, 26, 149), (80, 74, 170), (150, 21, 2), (103, 158, 170), (52, 73, 130), (174, 43, 130), (38, 36, 34), (15, 83, 147), (158, 169, 170), (115, 19, 137), (174, 105, 41), (41, 43, 174), (78, 59, 130), (111, 175, 15), (1, 162, 161), (131, 157, 135), (56, 154, 153), (29, 176, 60), (77, 14, 156), (178, 109, 177), (7, 146, 90), (133, 179, 150), (180, 171, 170), (29, 120, 144), (7, 167, 146), (182, 166, 181), (182, 175, 111), (124, 148, 24), (29, 183, 118), (57, 56, 153), (167, 148, 146), (110, 57, 153), (17, 164, 184), (152, 140, 153), (186, 73, 185), (187, 180, 170), (186, 189, 188), (186, 174, 172), (182, 111, 149), (187, 190, 180), (29, 69, 68), (172, 174, 130), (163, 176, 29), (191, 119, 118), (191, 136, 102), (122, 40, 82), (144, 163, 29), (29, 192, 129), (178, 193, 109), (122, 51, 50), (195, 196, 194), (195, 194, 35), (169, 187, 170), (118, 120, 29), (197, 198, 156), (90, 8, 7), (75, 101, 41), (197, 199, 87), (60, 176, 75), (29, 164, 18), (17, 138, 137), (156, 198, 169), (200, 183, 29), (68, 200, 29), (62, 179, 165), (62, 165, 70), (1, 161, 2), (201, 175, 182), (129, 192, 178), (62, 202, 179), (185, 24, 167), (35, 36, 195), (166, 203, 181), (129, 69, 29), (25, 159, 141), (117, 203, 122), (50, 40, 122), (20, 192, 29), (60, 30, 29), (188, 174, 186), (185, 189, 186), (18, 20, 29), (204, 196, 195), (172, 73, 186), (31, 21, 150), (149, 166, 182), (188, 104, 174), (104, 105, 174), (16, 138, 17), (205, 150, 2), (184, 66, 17), (70, 72, 62), (98, 155, 110), (102, 119, 191), (197, 123, 85), (177, 49, 178), (49, 129, 178), (195, 160, 204), (173, 199, 13), (90, 159, 25), (2, 161, 205), (141, 166, 25), (90, 92, 142), (85, 198, 197), (150, 179, 31), (13, 151, 173), (136, 183, 200), (101, 176, 163), (207, 181, 206), (137, 164, 17), (184, 164, 29), (202, 32, 179), (189, 167, 7), (208, 125, 37), (132, 126, 125), (189, 100, 188), (208, 93, 108), (132, 150, 205), (73, 24, 185), (207, 182, 181), (73, 27, 24), (179, 32, 31), (110, 134, 98), (54, 27, 73), (141, 203, 166), (141, 143, 122), (142, 159, 90), (161, 126, 132), (25, 8, 90), (205, 161, 132), (156, 14, 197), (160, 162, 204), (87, 123, 197), (188, 100, 99), (29, 66, 184), (208, 157, 125), (151, 145, 173), (195, 36, 160), (118, 183, 136), (181, 117, 206), (122, 203, 141), (181, 203, 117), (185, 167, 189), (16, 116, 138), (165, 179, 133), (209, 83, 15), (201, 182, 207), (87, 199, 173), (92, 45, 142), (210, 126, 160), (132, 125, 131), (173, 102, 87), (211, 212, 28), (160, 36, 210), (124, 95, 91), (99, 104, 188), (14, 199, 197), (213, 97, 116), (191, 118, 136), (13, 199, 14), (143, 51, 122), (213, 116, 201), (211, 140, 152), (108, 157, 208), (37, 36, 38), (214, 155, 98), (169, 198, 85), (211, 121, 104), (84, 111, 147), (178, 192, 193), (125, 157, 131), (75, 176, 101), (37, 126, 210), (84, 79, 111), (173, 119, 102), (214, 189, 7), (214, 100, 189), (33, 187, 169), (9, 94, 93), (215, 168, 88), (33, 169, 85), (70, 165, 112), (93, 177, 108), (22, 54, 4), (210, 36, 37), (213, 207, 206), (110, 140, 134), (15, 17, 209), (17, 66, 209), (66, 83, 209), (201, 116, 16), (91, 148, 124), (85, 34, 33), (114, 139, 109), (114, 192, 20), (152, 154, 29), (216, 187, 33), (216, 190, 187), (177, 109, 108), (152, 212, 211), (63, 72, 213), (9, 208, 37), (9, 93, 208), (12, 128, 13), (45, 55, 142), (206, 63, 213), (33, 35, 216), (98, 100, 214), (93, 106, 177), (99, 140, 211), (215, 48, 47), (11, 94, 9), (16, 15, 201), (28, 121, 211), (83, 84, 147), (217, 145, 127), (22, 27, 54), (114, 19, 139), (72, 96, 213), (0, 95, 76), (47, 94, 11), (201, 207, 213), (56, 58, 29), (81, 202, 62), (47, 168, 215), (81, 32, 202), (29, 212, 152), (11, 168, 47), (206, 64, 63), (196, 190, 216), (0, 55, 45), (0, 171, 180), (206, 117, 64), (109, 139, 113), (15, 175, 201), (99, 211, 104), (12, 14, 77), (6, 8, 25), (6, 79, 155), (106, 49, 177), (0, 190, 196), (42, 128, 12), (37, 10, 9), (0, 196, 204), (39, 32, 81), (6, 155, 214), (0, 162, 1), (6, 214, 7), (28, 212, 29), (10, 38, 34), (194, 196, 216), (88, 136, 215), (4, 67, 22), (136, 200, 215), (200, 48, 215), (29, 154, 56), (96, 97, 213), (139, 97, 113), (0, 21, 31), (0, 80, 171), (127, 101, 217), (101, 163, 217), (66, 58, 83), (109, 193, 114), (163, 145, 217), (193, 192, 114), (0, 32, 39), (0, 180, 190), (64, 81, 62), (0, 44, 95), (0, 40, 50), (35, 194, 216), (0, 204, 162), (68, 48, 200)])
me_envelope_collider.use_remesh_preserve_volume = False
me_envelope_collider.use_remesh_preserve_attributes = False
me_envelope_collider.use_mirror_vertex_groups = False
me_envelope_collider.update()

# ---- objects
ob_ludoblimp = bpy.data.objects.new('LudoBlimp', None)
ob_envelope = bpy.data.objects.new('envelope', me_envelope)
ob_envelope_collider = bpy.data.objects.new('envelope.collider', me_envelope_collider)
ob_lamp = bpy.data.objects.new('Lamp', light_lamp)
ob_camera = bpy.data.objects.new('Camera', cam_camera)

# ---- transforms, parenting, visibility, modifiers, constraints
ob_ludoblimp.location = (0.0, 0.0, 0.0)
ob_ludoblimp.rotation_mode = 'QUATERNION'
ob_ludoblimp.rotation_quaternion = (1.0, 0.0, 0.0, 0.0)
ob_ludoblimp.empty_image_offset = (0.0, 0.0)
ob_ludoblimp.lineart.crease_threshold = 0.0
ob_envelope.parent = ob_ludoblimp
ob_envelope.location = (0.0, 0.0, 0.0)
ob_envelope.rotation_mode = 'QUATERNION'
ob_envelope.rotation_quaternion = (1.0, 0.0, 0.0, 0.0)
ob_envelope.lineart.crease_threshold = 0.0
ob_envelope_collider.parent = ob_envelope
ob_envelope_collider.location = (0.0, 0.0, 0.0)
ob_envelope_collider.hide_viewport = True
ob_envelope_collider.lineart.crease_threshold = 0.0
ob_lamp.location = (7.779, 7.936, 7.436)
ob_lamp.rotation_euler = (0.6503, 0.05522, 1.866)
ob_lamp.lock_rotations_4d = False
ob_lamp.empty_display_type = 'ARROWS'
ob_lamp.color = (0.0, 0.0, 0.0, 0.0)
ob_lamp.lineart.crease_threshold = 0.0
ob_camera.location = (7.481, -6.508, 5.344)
ob_camera.rotation_euler = (1.109, 0.0, 0.8149)
ob_camera.lock_rotations_4d = False
ob_camera.empty_display_type = 'ARROWS'
ob_camera.color = (0.0, 0.0, 0.0, 0.0)
ob_camera.display_type = 'WIRE'
ob_camera.lineart.crease_threshold = 0.0

# ---- collection membership
col_collection_1.objects.link(ob_ludoblimp)
col_collection_1.objects.link(ob_envelope)
col_collection_1.objects.link(ob_envelope_collider)
col_collection_1.objects.link(ob_lamp)
col_collection_1.objects.link(ob_camera)

# ---- scene / render settings (as saved in the file)
scene.camera = ob_camera
scene.frame_start = 1; scene.frame_end = 250; scene.frame_set(1)
scene.render.engine = 'BLENDER_EEVEE_NEXT'
scene.render.resolution_percentage = 50
scene.render.dither_intensity = 0.0
scene.cycles.use_denoising = False
scene.cycles.samples = 128
scene.cycles.sampling_pattern = 'TABULATED_SOBOL'
scene.cycles.use_adaptive_sampling = False
scene.cycles.use_light_tree = False
scene.cycles.blur_glossy = 0.0
scene.cycles.sample_clamp_indirect = 0.0
scene.view_settings.view_transform = 'Standard'
bpy.context.view_layer.update()
